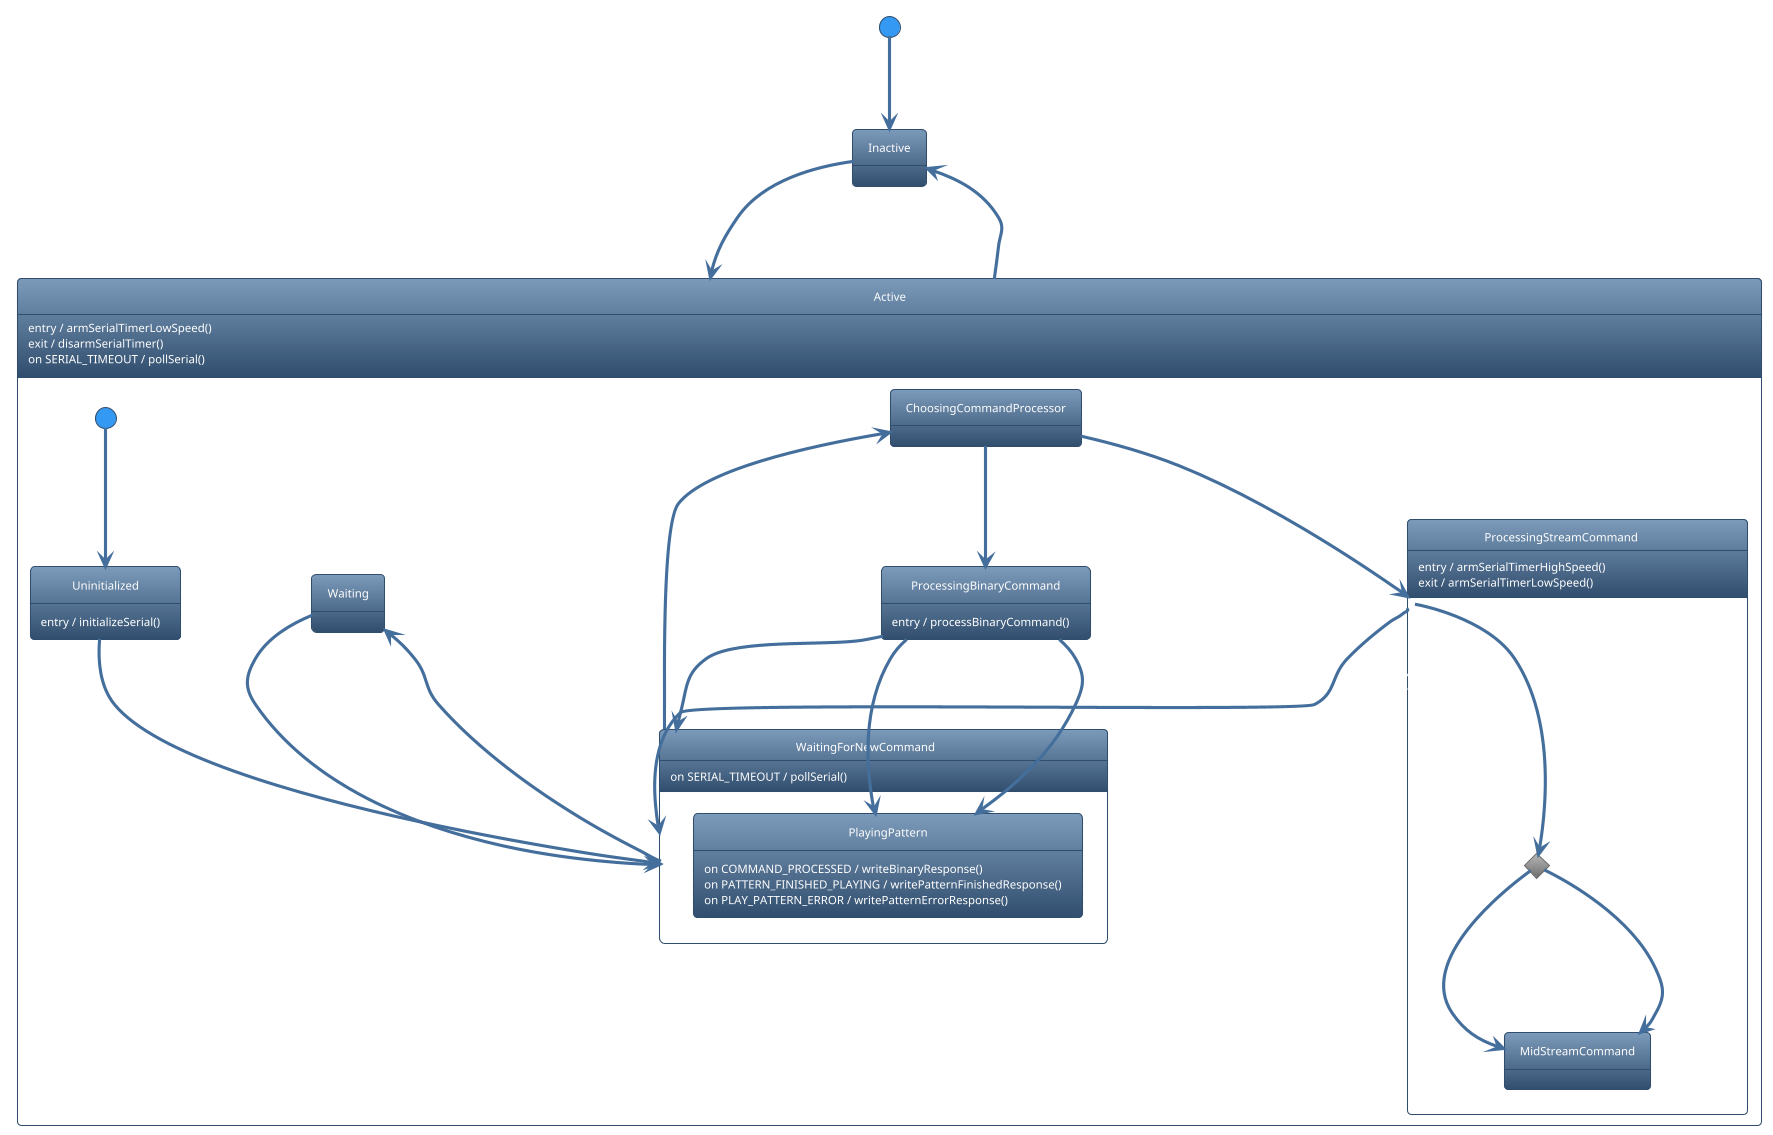

The diagram above was rendered by PlantUML. Its source (embedded in the PNG):
@startuml
!theme spacelab
state Inactive {
}
[*] --> Inactive : initializeAndSubscribe()
state Active {
  Active : entry / armSerialTimerLowSpeed()
  Active : exit / disarmSerialTimer()
  Active : on SERIAL_TIMEOUT / pollSerial()
  state Uninitialized {
    Uninitialized : entry / initializeSerial()
  }
  [*] --> Uninitialized
  state WaitingForNewCommand {
    WaitingForNewCommand : on SERIAL_TIMEOUT / pollSerial()
    state PlayingPattern {
      PlayingPattern : on COMMAND_PROCESSED / writeBinaryResponse()
      PlayingPattern : on PATTERN_FINISHED_PLAYING / writePatternFinishedResponse()
      PlayingPattern : on PLAY_PATTERN_ERROR / writePatternErrorResponse()
    }
  }
  Uninitialized --> WaitingForNewCommand : SERIAL_INITIALIZED
  state Waiting {
  }
  WaitingForNewCommand --> Waiting : ETHERNET_COMMAND_AVAILABLE
  Waiting --> WaitingForNewCommand : COMMAND_PROCESSED
  state ChoosingCommandProcessor {
  }
  WaitingForNewCommand --> ChoosingCommandProcessor : SERIAL_COMMAND_AVAILABLE
  state ProcessingBinaryCommand {
    ProcessingBinaryCommand : entry / processBinaryCommand()
  }
  ChoosingCommandProcessor --> ProcessingBinaryCommand : PROCESS_BINARY_COMMAND
  ProcessingBinaryCommand --> PlayingPattern : PLAY_PATTERN /\nstorePlayPatternParameters()
  ProcessingBinaryCommand --> PlayingPattern : ANALOG_CLOSED_LOOP /\nstoreAnalogClosedLoopParameters()
  ProcessingBinaryCommand --> WaitingForNewCommand : COMMAND_PROCESSED /\nwriteBinaryResponse()
  state ProcessingStreamCommand {
    ProcessingStreamCommand : entry / armSerialTimerHighSpeed()
    ProcessingStreamCommand : exit / armSerialTimerLowSpeed()
    state c <<choice>>
    ProcessingStreamCommand --> c : SERIAL_COMMAND_AVAILABLE /\nupdateStreamCommand()
    state MidStreamCommand {
    }
    c --> MidStreamCommand : [ifStreamCommandComplete()] /\nprocessStreamCommand()
    c --> MidStreamCommand : [else]
  }
  ChoosingCommandProcessor --> ProcessingStreamCommand : PROCESS_STREAM_COMMAND
  ProcessingStreamCommand --> WaitingForNewCommand : COMMAND_PROCESSED /\nwriteBinaryResponse()
}
Inactive --> Active : ACTIVATE_SERIAL_COMMAND_INTERFACE
Active --> Inactive : DEACTIVATE_SERIAL_COMMAND_INTERFACE
@enduml